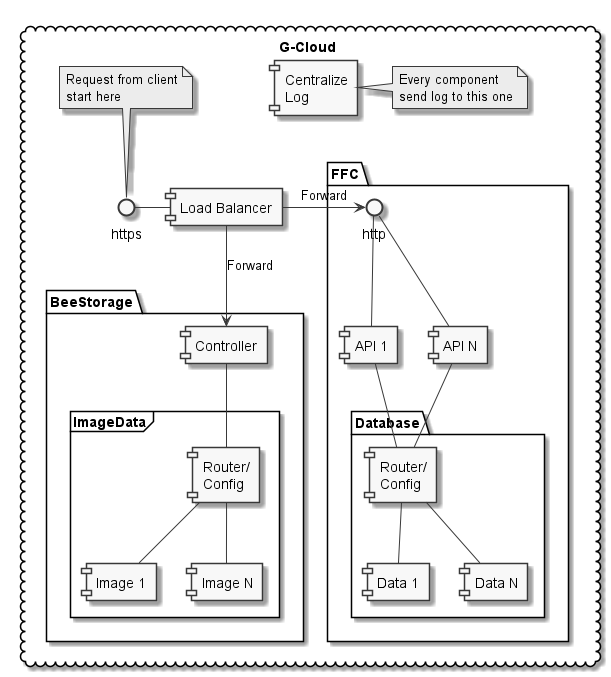

The diagram above was rendered by PlantUML. Its source (embedded in the PNG):
@startuml
skinparam monochrome true

cloud G-Cloud {
    [Load Balancer] as Load
    https - [Load]
    note top of [https]
      Request from client
      start here
    end note

    [Centralize\nLog] as Log
    note right of [Log]
      Every component
      send log to this one
    end note

    package "FFC" {
        [Load] -> http : Forward
        http -down- [API 1]
        http -down- [API N]


        package "Database" {
            [Router/\nConfig] as Router
            [API 1] -- [Router]
            [API N] -- [Router]
            [Router] -- [Data 1]
            [Router] -- [Data N]
        }
    }


    package "BeeStorage" {
        [Controller]
        [Load] --> [Controller] : Forward
        frame "ImageData" {
            [Router/\nConfig] as ImgRouter
            [Controller] -down- [ImgRouter]
            [ImgRouter] -- [Image 1]
            [ImgRouter] -- [Image N]
        }
    }
}

@enduml